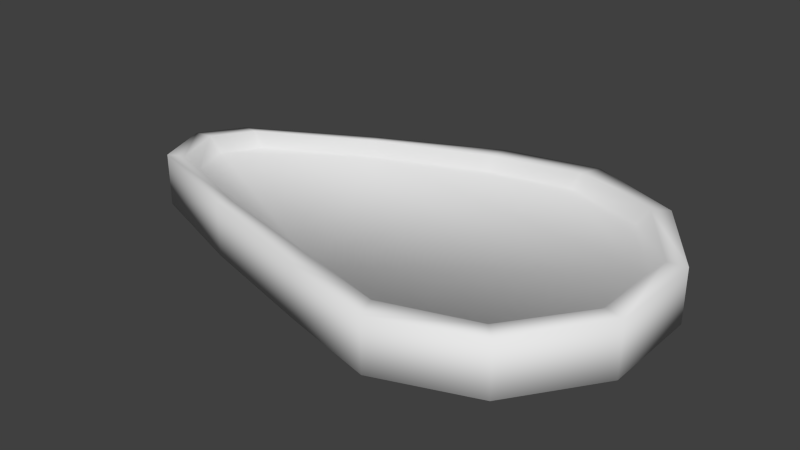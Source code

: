 # Source: meat1.blend  (saved by Blender 2.73.0; exported with 4.5.12 LTS)
import bpy
from mathutils import Matrix  # noqa: F401  (used for matrix-valued properties, if any)

bpy.ops.wm.read_factory_settings(use_empty=True)
scene = bpy.context.scene
scene.name = 'Scene'

# ---- collections
col_collection_1 = bpy.data.collections.new('Collection 1'); scene.collection.children.link(col_collection_1)

# ---- materials (node trees are filled in below, after node groups)
mat_material_001 = bpy.data.materials.new('Material.001')
mat_material_001.alpha_threshold = 0.0
mat_material_001.use_transparent_shadow = False
mat_material_001.roughness = 0.5

# ---- material node trees

# ---- world
world_world = bpy.data.worlds.new('World'); scene.world = world_world
world_world.color = (0.05088, 0.05088, 0.05088)
world_world.use_sun_shadow = False
world_world.sun_shadow_jitter_overblur = 0.0
world_world.cycles.sampling_method = 'MANUAL'
world_world.cycles.sample_map_resolution = 256

# ---- meshes
me_plane = bpy.data.meshes.new('Plane')
me_plane.from_pydata([(-0.1166, -0.1856, 0.06284), (-0.2529, -0.1371, 0.06284), (-0.2766, -0.07287, 0.06284), (-0.2447, -0.02403, 0.06284), (0.1412, 0.1416, 0.06284), (0.03179, 0.1174, 0.06284), (-0.1064, 0.05245, 0.06284), (0.03179, -0.2268, 0.06284), (0.1412, -0.254, 0.06284), (0.2506, -0.2129, 0.06284), (0.3182, -0.1169, 0.06284), (0.3182, 0.001688, 0.06284), (0.2506, 0.09765, 0.06284), (-0.1054, -0.1733, 0.06447), (-0.2319, -0.1297, 0.06447), (-0.2539, -0.07193, 0.06447), (-0.2243, -0.02798, 0.06447), (0.1337, 0.1145, 0.06447), (0.0322, 0.09271, 0.06447), (-0.09605, 0.04083, 0.06447), (0.0322, -0.2064, 0.06447), (0.1337, -0.2309, 0.06447), (0.2352, -0.1979, 0.06447), (0.2979, -0.1116, 0.06447), (0.2979, -0.004842, 0.06447), (0.2352, 0.0815, 0.06447), (-0.2373, -0.07145, 0.04773), (-0.2094, -0.03, 0.04773), (0.03249, -0.1982, 0.04773), (0.2239, -0.1902, 0.04773), (-0.09728, -0.167, 0.04773), (-0.2166, -0.1259, 0.04773), (0.1282, 0.1043, 0.04773), (0.03249, 0.0838, 0.04773), (-0.08843, 0.03488, 0.04773), (0.1282, -0.2213, 0.04773), (0.2831, -0.1088, 0.04773), (0.2831, -0.008186, 0.04773), (0.2239, 0.07323, 0.04773), (-0.1166, -0.1856, 0.001156), (-0.2529, -0.1371, 0.001156), (-0.2766, -0.07287, 0.001156), (-0.2447, -0.02403, 0.001156), (0.1412, 0.1416, 0.001156), (0.03179, 0.1174, 0.001156), (-0.1064, 0.05245, 0.001156), (0.03179, -0.2268, 0.001156), (0.1412, -0.254, 0.001156), (0.2506, -0.2129, 0.001156), (0.3182, -0.1169, 0.001156), (0.3182, 0.001688, 0.001156), (0.2506, 0.09765, 0.001156), (-0.1054, -0.1733, -0.0009482), (-0.2319, -0.1297, -0.0009482), (-0.2539, -0.07193, -0.0009482), (-0.2243, -0.02798, -0.0009482), (0.1337, 0.1145, -0.0009482), (0.0322, 0.09271, -0.0009482), (-0.09605, 0.04083, -0.0009482), (0.0322, -0.2064, -0.0009482), (0.1337, -0.2309, -0.0009482), (0.2352, -0.1979, -0.0009482), (0.2979, -0.1116, -0.0009482), (0.2979, -0.004842, -0.0009482), (0.2352, 0.0815, -0.0009482), (-0.2166, -0.1259, 0.01579), (-0.2373, -0.07145, 0.01579), (-0.2094, -0.03, 0.01579), (0.1282, 0.1043, 0.01579), (0.03249, 0.0838, 0.01579), (-0.08843, 0.03488, 0.01579), (0.03249, -0.1982, 0.01579), (0.2239, -0.1902, 0.01579), (-0.09728, -0.167, 0.01579), (0.1282, -0.2213, 0.01579), (0.2831, -0.1088, 0.01579), (0.2831, -0.008186, 0.01579), (0.2239, 0.07323, 0.01579)], [], [(39, 46, 7, 0), (51, 43, 4, 12), (50, 51, 12, 11), (49, 50, 11, 10), (48, 49, 10, 9), (47, 48, 9, 8), (46, 47, 8, 7), (44, 45, 6, 5), (43, 44, 5, 4), (42, 41, 2, 3), (41, 40, 1, 2), (40, 39, 0, 1), (45, 42, 3, 6), (0, 7, 20, 13), (12, 4, 17, 25), (11, 12, 25, 24), (10, 11, 24, 23), (9, 10, 23, 22), (8, 9, 22, 21), (7, 8, 21, 20), (5, 6, 19, 18), (4, 5, 18, 17), (3, 2, 15, 16), (2, 1, 14, 15), (6, 3, 16, 19), (1, 0, 13, 14), (16, 15, 26, 27), (46, 59, 60, 47), (43, 56, 57, 44), (51, 64, 56, 43), (50, 63, 64, 51), (49, 62, 63, 50), (40, 53, 52, 39), (44, 57, 58, 45), (47, 60, 61, 48), (42, 55, 54, 41), (41, 54, 53, 40), (45, 58, 55, 42), (57, 69, 70, 58), (56, 68, 69, 57), (55, 67, 66, 54), (54, 66, 65, 53), (58, 70, 67, 55), (39, 52, 59, 46), (48, 61, 62, 49), (13, 20, 28, 30), (25, 17, 32, 38), (24, 25, 38, 37), (23, 24, 37, 36), (22, 23, 36, 29), (21, 22, 29, 35), (20, 21, 35, 28), (18, 19, 34, 33), (17, 18, 33, 32), (15, 14, 31, 26), (19, 16, 27, 34), (14, 13, 30, 31), (30, 28, 35, 29, 36, 37, 38, 32, 33, 34, 27, 26, 31), (52, 73, 71, 59), (64, 77, 68, 56), (63, 76, 77, 64), (62, 75, 76, 63), (61, 72, 75, 62), (60, 74, 72, 61), (59, 71, 74, 60), (53, 65, 73, 52), (73, 65, 66, 67, 70, 69, 68, 77, 76, 75, 72, 74, 71)])
me_plane.polygons.foreach_set('use_smooth', [True] * 67)
_uv = me_plane.uv_layers.new(name='UVMap')
_uv.uv.foreach_set('vector', [0.2452, 0.8218, 0.4169, 0.8218, 0.4169, 0.9001, 0.2452, 0.9001, 0.6719, 0.9902, 0.5425, 0.9902, 0.5425, 0.9119, 0.6719, 0.9119, 0.8014, 0.9902, 0.6719, 0.9902, 0.6719, 0.9119, 0.8014, 0.9119, 0.8025, 0.8218, 0.9319, 0.8218, 0.9319, 0.9001, 0.8025, 0.9001, 0.673, 0.8218, 0.8025, 0.8218, 0.8025, 0.9001, 0.673, 0.9001, 0.5436, 0.8218, 0.673, 0.8218, 0.673, 0.9001, 0.5436, 0.9001, 0.4169, 0.8218, 0.5436, 0.8218, 0.5436, 0.9001, 0.4169, 0.9001, 0.4166, 0.9902, 0.2488, 0.9902, 0.2488, 0.9119, 0.4166, 0.9119, 0.5425, 0.9902, 0.4166, 0.9902, 0.4166, 0.9119, 0.5425, 0.9119, 0.07224, 0.9902, 0.007969, 0.9902, 0.007969, 0.9119, 0.07224, 0.9119, 0.007969, 0.8218, 0.08297, 0.8218, 0.08297, 0.9001, 0.007969, 0.9001, 0.08297, 0.8218, 0.2452, 0.8218, 0.2452, 0.9001, 0.08297, 0.9001, 0.2488, 0.9902, 0.07224, 0.9902, 0.07224, 0.9119, 0.2488, 0.9119, 0.3588, 0.04559, 0.6233, 0.1169, 0.6047, 0.1521, 0.3792, 0.09063, 0.6897, 0.8132, 0.4829, 0.7729, 0.4825, 0.7158, 0.6612, 0.7497, 0.8816, 0.7269, 0.6897, 0.8132, 0.6612, 0.7497, 0.8251, 0.6752, 0.9866, 0.5447, 0.8816, 0.7269, 0.8251, 0.6752, 0.9154, 0.5203, 0.963, 0.3346, 0.9866, 0.5447, 0.9154, 0.5203, 0.8953, 0.3405, 0.8197, 0.1803, 0.963, 0.3346, 0.8953, 0.3405, 0.7719, 0.2072, 0.6233, 0.1169, 0.8197, 0.1803, 0.7719, 0.2072, 0.6047, 0.1521, 0.3271, 0.6433, 0.1593, 0.4365, 0.2056, 0.4298, 0.3488, 0.6061, 0.4829, 0.7729, 0.3271, 0.6433, 0.3488, 0.6061, 0.4825, 0.7158, 0.01263, 0.1937, 0.004857, 0.08798, 0.0782, 0.1322, 0.08215, 0.2238, 0.004857, 0.08798, 0.09888, 0.007594, 0.1591, 0.05999, 0.0782, 0.1322, 0.1593, 0.4365, 0.01263, 0.1937, 0.08215, 0.2238, 0.2056, 0.4298, 0.09888, 0.007594, 0.3588, 0.04559, 0.3792, 0.09063, 0.1591, 0.05999, 0.08215, 0.2238, 0.0782, 0.1322, 0.1124, 0.1502, 0.1203, 0.2285, 0.6233, 0.1169, 0.6047, 0.1521, 0.7719, 0.2072, 0.8197, 0.1803, 0.4829, 0.7729, 0.4825, 0.7158, 0.3488, 0.6061, 0.3271, 0.6433, 0.6897, 0.8132, 0.6612, 0.7497, 0.4825, 0.7158, 0.4829, 0.7729, 0.8816, 0.7269, 0.8251, 0.6752, 0.6612, 0.7497, 0.6897, 0.8132, 0.9866, 0.5447, 0.9154, 0.5203, 0.8251, 0.6752, 0.8816, 0.7269, 0.09888, 0.007594, 0.1591, 0.05999, 0.3792, 0.09063, 0.3588, 0.04559, 0.3271, 0.6433, 0.3488, 0.6061, 0.2056, 0.4298, 0.1593, 0.4365, 0.8197, 0.1803, 0.7719, 0.2072, 0.8953, 0.3405, 0.963, 0.3346, 0.01263, 0.1937, 0.08215, 0.2238, 0.0782, 0.1322, 0.004857, 0.08798, 0.004857, 0.08798, 0.0782, 0.1322, 0.1591, 0.05999, 0.09888, 0.007594, 0.1593, 0.4365, 0.2056, 0.4298, 0.08215, 0.2238, 0.01263, 0.1937, 0.3488, 0.6061, 0.3685, 0.581, 0.2351, 0.4177, 0.2056, 0.4298, 0.4825, 0.7158, 0.4894, 0.6818, 0.3685, 0.581, 0.3488, 0.6061, 0.08215, 0.2238, 0.1203, 0.2285, 0.1124, 0.1502, 0.0782, 0.1322, 0.0782, 0.1322, 0.1124, 0.1502, 0.1824, 0.0932, 0.1591, 0.05999, 0.2056, 0.4298, 0.2351, 0.4177, 0.1203, 0.2285, 0.08215, 0.2238, 0.3588, 0.04559, 0.3792, 0.09063, 0.6047, 0.1521, 0.6233, 0.1169, 0.963, 0.3346, 0.8953, 0.3405, 0.9154, 0.5203, 0.9866, 0.5447, 0.3792, 0.09063, 0.6047, 0.1521, 0.593, 0.1814, 0.3826, 0.1235, 0.6612, 0.7497, 0.4825, 0.7158, 0.4894, 0.6818, 0.6501, 0.7143, 0.8251, 0.6752, 0.6612, 0.7497, 0.6501, 0.7143, 0.7989, 0.6494, 0.9154, 0.5203, 0.8251, 0.6752, 0.7989, 0.6494, 0.879, 0.509, 0.8953, 0.3405, 0.9154, 0.5203, 0.879, 0.509, 0.8596, 0.3487, 0.7719, 0.2072, 0.8953, 0.3405, 0.8596, 0.3487, 0.7467, 0.2312, 0.6047, 0.1521, 0.7719, 0.2072, 0.7467, 0.2312, 0.593, 0.1814, 0.3488, 0.6061, 0.2056, 0.4298, 0.2351, 0.4177, 0.3685, 0.581, 0.4825, 0.7158, 0.3488, 0.6061, 0.3685, 0.581, 0.4894, 0.6818, 0.0782, 0.1322, 0.1591, 0.05999, 0.1824, 0.0932, 0.1124, 0.1502, 0.2056, 0.4298, 0.08215, 0.2238, 0.1203, 0.2285, 0.2351, 0.4177, 0.1591, 0.05999, 0.3792, 0.09063, 0.3826, 0.1235, 0.1824, 0.0932, 0.3826, 0.1235, 0.593, 0.1814, 0.7467, 0.2312, 0.8596, 0.3487, 0.879, 0.509, 0.7989, 0.6494, 0.6501, 0.7143, 0.4894, 0.6818, 0.3685, 0.581, 0.2351, 0.4177, 0.1203, 0.2285, 0.1124, 0.1502, 0.1824, 0.0932, 0.3792, 0.09063, 0.3826, 0.1235, 0.593, 0.1814, 0.6047, 0.1521, 0.6612, 0.7497, 0.6501, 0.7143, 0.4894, 0.6818, 0.4825, 0.7158, 0.8251, 0.6752, 0.7989, 0.6494, 0.6501, 0.7143, 0.6612, 0.7497, 0.9154, 0.5203, 0.879, 0.509, 0.7989, 0.6494, 0.8251, 0.6752, 0.8953, 0.3405, 0.8596, 0.3487, 0.879, 0.509, 0.9154, 0.5203, 0.7719, 0.2072, 0.7467, 0.2312, 0.8596, 0.3487, 0.8953, 0.3405, 0.6047, 0.1521, 0.593, 0.1814, 0.7467, 0.2312, 0.7719, 0.2072, 0.1591, 0.05999, 0.1824, 0.0932, 0.3826, 0.1235, 0.3792, 0.09063, 0.3826, 0.1235, 0.1824, 0.0932, 0.1124, 0.1502, 0.1203, 0.2285, 0.2351, 0.4177, 0.3685, 0.581, 0.4894, 0.6818, 0.6501, 0.7143, 0.7989, 0.6494, 0.879, 0.509, 0.8596, 0.3487, 0.7467, 0.2312, 0.593, 0.1814])
me_plane.materials.append(mat_material_001)
me_plane.use_remesh_preserve_volume = False
me_plane.use_remesh_preserve_attributes = False
me_plane.use_mirror_vertex_groups = False
me_plane.use_paint_bone_selection = False
me_plane.use_paint_mask = True
me_plane.update()

# ---- objects
ob_meat1 = bpy.data.objects.new('meat1', me_plane)

# ---- transforms, parenting, visibility, modifiers, constraints
ob_meat1.location = (0.0, 0.0, 0.0)
ob_meat1.lineart.crease_threshold = 0.0

# ---- collection membership
col_collection_1.objects.link(ob_meat1)

# ---- scene / render settings (as saved in the file)
scene.frame_start = 1; scene.frame_end = 250; scene.frame_set(2)
scene.render.engine = 'BLENDER_EEVEE_NEXT'
scene.render.resolution_percentage = 50
scene.render.dither_intensity = 0.0
scene.cycles.use_denoising = False
scene.cycles.samples = 10
scene.cycles.sampling_pattern = 'TABULATED_SOBOL'
scene.cycles.light_sampling_threshold = 0.0
scene.cycles.use_adaptive_sampling = False
scene.cycles.use_light_tree = False
scene.cycles.blur_glossy = 0.0
scene.cycles.pixel_filter_type = 'GAUSSIAN'
scene.cycles.sample_clamp_indirect = 0.0
scene.view_settings.view_transform = 'Standard'
bpy.context.view_layer.update()

# ---- added for rendering (the .blend has no active camera and no usable light): camera, sun
cam_auto = bpy.data.cameras.new('AutoCamera')
cam_auto.lens = 50.0
cam_auto.sensor_width = 36.0
cam_auto.clip_end = 1000.0
ob_auto_camera = bpy.data.objects.new('AutoCamera', cam_auto)
scene.collection.objects.link(ob_auto_camera)
ob_auto_camera.location = (0.6845, -0.852651, 0.562712)
ob_auto_camera.rotation_euler = (1.09748, -7.21219e-08, 0.694738)
scene.camera = ob_auto_camera
light_auto_sun = bpy.data.lights.new('AutoSun', 'SUN')
light_auto_sun.energy = 3.0
light_auto_sun.angle = 0.0523599
ob_auto_sun = bpy.data.objects.new('AutoSun', light_auto_sun)
scene.collection.objects.link(ob_auto_sun)
ob_auto_sun.rotation_euler = (0.872665, 0.174533, 0.523599)
bpy.context.view_layer.update()
